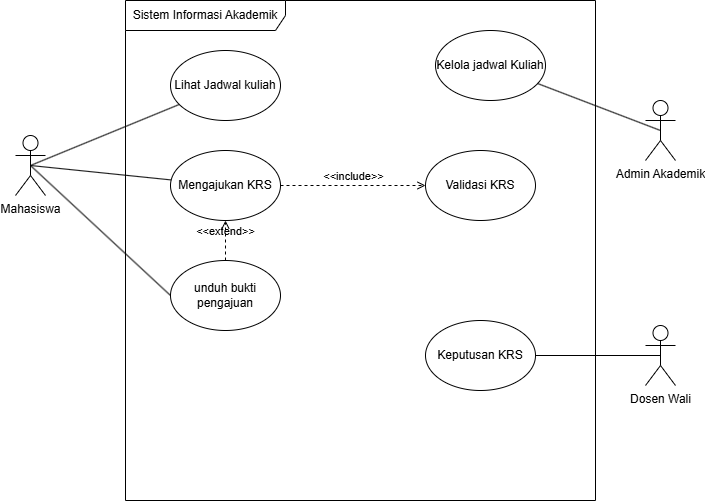

The diagram above was exported from draw.io. Its source (the exported page's mxGraphModel, read from the mxfile embedded in the PNG):
<mxGraphModel dx="860" dy="529" grid="1" gridSize="10" guides="1" tooltips="1" connect="1" arrows="1" fold="1" page="1" pageScale="1" pageWidth="850" pageHeight="1100" math="0" shadow="0">
  <root>
    <mxCell id="0" />
    <mxCell id="1" parent="0" />
    <mxCell id="kcuxTDlbFphIHIFcKK6N-8" parent="1" style="shape=umlFrame;whiteSpace=wrap;html=1;pointerEvents=0;recursiveResize=0;container=1;collapsible=0;width=160;" value="Sistem Informasi Akademik" vertex="1">
      <mxGeometry height="500" width="470" x="230" y="140" as="geometry" />
    </mxCell>
    <mxCell id="kcuxTDlbFphIHIFcKK6N-9" parent="kcuxTDlbFphIHIFcKK6N-8" style="ellipse;html=1;whiteSpace=wrap;" value="Lihat Jadwal kuliah" vertex="1">
      <mxGeometry height="70" width="110" x="45" y="50" as="geometry" />
    </mxCell>
    <mxCell id="kcuxTDlbFphIHIFcKK6N-10" parent="kcuxTDlbFphIHIFcKK6N-8" style="ellipse;html=1;whiteSpace=wrap;" value="Kelola jadwal Kuliah" vertex="1">
      <mxGeometry height="70" width="110" x="310" y="30" as="geometry" />
    </mxCell>
    <mxCell id="kcuxTDlbFphIHIFcKK6N-15" parent="kcuxTDlbFphIHIFcKK6N-8" style="ellipse;html=1;whiteSpace=wrap;" value="Mengajukan KRS" vertex="1">
      <mxGeometry height="70" width="110" x="45" y="150" as="geometry" />
    </mxCell>
    <mxCell id="kcuxTDlbFphIHIFcKK6N-16" parent="kcuxTDlbFphIHIFcKK6N-8" style="ellipse;html=1;whiteSpace=wrap;" value="unduh bukti pengajuan" vertex="1">
      <mxGeometry height="70" width="110" x="45" y="260" as="geometry" />
    </mxCell>
    <mxCell id="kcuxTDlbFphIHIFcKK6N-20" parent="kcuxTDlbFphIHIFcKK6N-8" style="ellipse;html=1;whiteSpace=wrap;" value="Keputusan KRS" vertex="1">
      <mxGeometry height="70" width="110" x="300" y="320" as="geometry" />
    </mxCell>
    <mxCell id="kcuxTDlbFphIHIFcKK6N-24" parent="kcuxTDlbFphIHIFcKK6N-8" style="ellipse;html=1;whiteSpace=wrap;" value="Validasi KRS" vertex="1">
      <mxGeometry height="70" width="110" x="300" y="150" as="geometry" />
    </mxCell>
    <mxCell id="kcuxTDlbFphIHIFcKK6N-25" edge="1" parent="kcuxTDlbFphIHIFcKK6N-8" source="kcuxTDlbFphIHIFcKK6N-16" style="html=1;verticalAlign=bottom;labelBackgroundColor=none;endArrow=open;endFill=0;dashed=1;rounded=0;exitX=0.5;exitY=0;exitDx=0;exitDy=0;entryX=0.5;entryY=1;entryDx=0;entryDy=0;" target="kcuxTDlbFphIHIFcKK6N-15" value="&amp;lt;&amp;lt;extend&amp;gt;&amp;gt;">
      <mxGeometry relative="1" width="160" as="geometry">
        <mxPoint as="offset" />
        <mxPoint x="180" y="240" as="sourcePoint" />
        <mxPoint x="340" y="240" as="targetPoint" />
      </mxGeometry>
    </mxCell>
    <mxCell id="kcuxTDlbFphIHIFcKK6N-26" edge="1" parent="kcuxTDlbFphIHIFcKK6N-8" source="kcuxTDlbFphIHIFcKK6N-15" style="html=1;verticalAlign=bottom;labelBackgroundColor=none;endArrow=open;endFill=0;dashed=1;rounded=0;exitX=1;exitY=0.5;exitDx=0;exitDy=0;entryX=0;entryY=0.5;entryDx=0;entryDy=0;" target="kcuxTDlbFphIHIFcKK6N-24" value="&amp;lt;&amp;lt;include&amp;gt;&amp;gt;">
      <mxGeometry relative="1" width="160" as="geometry">
        <mxPoint x="180" y="240" as="sourcePoint" />
        <mxPoint x="340" y="240" as="targetPoint" />
      </mxGeometry>
    </mxCell>
    <mxCell id="kcuxTDlbFphIHIFcKK6N-11" edge="1" parent="1" source="kcuxTDlbFphIHIFcKK6N-12" style="edgeStyle=none;html=1;exitX=0.5;exitY=0.5;exitDx=0;exitDy=0;exitPerimeter=0;endArrow=none;endFill=0;" target="kcuxTDlbFphIHIFcKK6N-9">
      <mxGeometry relative="1" as="geometry" />
    </mxCell>
    <mxCell id="kcuxTDlbFphIHIFcKK6N-17" edge="1" parent="1" source="kcuxTDlbFphIHIFcKK6N-12" style="rounded=0;orthogonalLoop=1;jettySize=auto;html=1;exitX=0.5;exitY=0.5;exitDx=0;exitDy=0;exitPerimeter=0;endArrow=none;endFill=0;" target="kcuxTDlbFphIHIFcKK6N-15">
      <mxGeometry relative="1" as="geometry" />
    </mxCell>
    <mxCell id="kcuxTDlbFphIHIFcKK6N-12" parent="1" style="shape=umlActor;verticalLabelPosition=bottom;verticalAlign=top;html=1;" value="Mahasiswa" vertex="1">
      <mxGeometry height="60" width="30" x="120" y="275" as="geometry" />
    </mxCell>
    <mxCell id="kcuxTDlbFphIHIFcKK6N-13" edge="1" parent="1" source="kcuxTDlbFphIHIFcKK6N-14" style="edgeStyle=none;html=1;exitX=0.5;exitY=0.5;exitDx=0;exitDy=0;exitPerimeter=0;endArrow=none;endFill=0;" target="kcuxTDlbFphIHIFcKK6N-10">
      <mxGeometry relative="1" as="geometry" />
    </mxCell>
    <mxCell id="kcuxTDlbFphIHIFcKK6N-14" parent="1" style="shape=umlActor;verticalLabelPosition=bottom;verticalAlign=top;html=1;" value="Admin Akademik" vertex="1">
      <mxGeometry height="60" width="30" x="750" y="240" as="geometry" />
    </mxCell>
    <mxCell id="kcuxTDlbFphIHIFcKK6N-18" edge="1" parent="1" source="kcuxTDlbFphIHIFcKK6N-12" style="rounded=0;orthogonalLoop=1;jettySize=auto;html=1;exitX=0.5;exitY=0.5;exitDx=0;exitDy=0;exitPerimeter=0;endArrow=none;endFill=0;entryX=0;entryY=0.5;entryDx=0;entryDy=0;" target="kcuxTDlbFphIHIFcKK6N-16">
      <mxGeometry relative="1" as="geometry">
        <mxPoint x="145" y="315" as="sourcePoint" />
        <mxPoint x="286" y="329" as="targetPoint" />
      </mxGeometry>
    </mxCell>
    <mxCell id="kcuxTDlbFphIHIFcKK6N-22" edge="1" parent="1" source="kcuxTDlbFphIHIFcKK6N-19" style="rounded=0;orthogonalLoop=1;jettySize=auto;html=1;exitX=0.5;exitY=0.5;exitDx=0;exitDy=0;exitPerimeter=0;entryX=1;entryY=0.5;entryDx=0;entryDy=0;endArrow=none;endFill=0;" target="kcuxTDlbFphIHIFcKK6N-20">
      <mxGeometry relative="1" as="geometry" />
    </mxCell>
    <mxCell id="kcuxTDlbFphIHIFcKK6N-19" parent="1" style="shape=umlActor;verticalLabelPosition=bottom;verticalAlign=top;html=1;" value="Dosen Wali" vertex="1">
      <mxGeometry height="60" width="30" x="750" y="465" as="geometry" />
    </mxCell>
  </root>
</mxGraphModel>